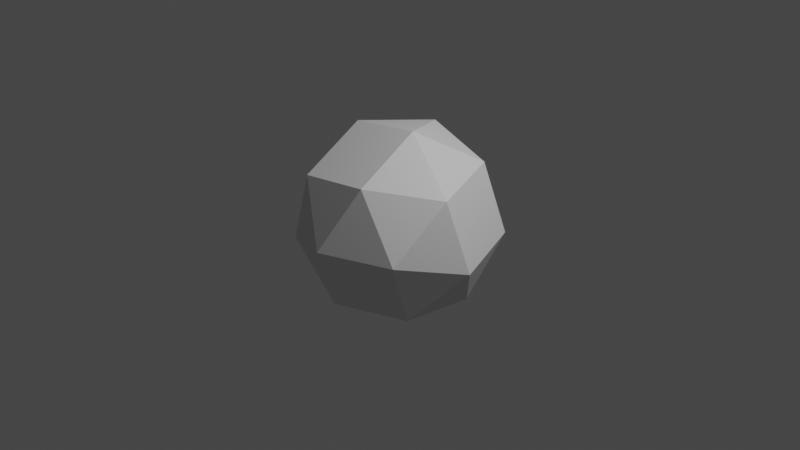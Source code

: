 # Source: myObj.blend  (saved by Blender 2.82.7; exported with 4.5.12 LTS)
import bpy
from mathutils import Matrix  # noqa: F401  (used for matrix-valued properties, if any)

bpy.ops.wm.read_factory_settings(use_empty=True)
scene = bpy.context.scene
scene.name = 'Scene'

# ---- collections
col_collection = bpy.data.collections.new('Collection'); scene.collection.children.link(col_collection)

# ---- materials (node trees are filled in below, after node groups)
mat_default_obj = bpy.data.materials.new('Default OBJ')
mat_default_obj.use_transparent_shadow = False

# ---- material node trees
mat_default_obj.use_nodes = True; mat_default_obj.node_tree.nodes.clear()
_N = mat_default_obj.node_tree.nodes; _L = mat_default_obj.node_tree.links
n0 = _N.new('ShaderNodeOutputMaterial'); n0.name = 'Material Output'; n0.location = (300, 300)
n1 = _N.new('ShaderNodeBsdfPrincipled'); n1.name = 'Principled BSDF'; n1.location = (10, 300)
n1.distribution = 'GGX'
n1.subsurface_method = 'BURLEY'
n1.inputs[3].default_value = 1.45
n1.inputs[27].default_value = (0.0, 0.0, 0.0, 1.0)
n1.inputs[28].default_value = 1.0
_L.new(n1.outputs[0], n0.inputs[0])
n0.is_active_output = True

# ---- world
world_world = bpy.data.worlds.new('World'); scene.world = world_world
world_world.use_nodes = True; world_world.node_tree.nodes.clear()
_N = world_world.node_tree.nodes; _L = world_world.node_tree.links
n0 = _N.new('ShaderNodeOutputWorld'); n0.name = 'World Output'; n0.location = (300, 300)
n1 = _N.new('ShaderNodeBackground'); n1.name = 'Background'; n1.location = (10, 300)
n1.inputs[0].default_value = (0.05088, 0.05088, 0.05088, 1.0)
_L.new(n1.outputs[0], n0.inputs[0])
n0.is_active_output = True
world_world.color = (0.05088, 0.05088, 0.05088)
world_world.use_sun_shadow = False
world_world.sun_shadow_jitter_overblur = 0.0

# ---- cameras
cam_camera = bpy.data.cameras.new('Camera')
cam_camera.clip_end = 100.0
cam_camera.ortho_scale = 7.314

# ---- lights
light_light = bpy.data.lights.new('Light', 'POINT')
light_light.transmission_factor = 0.0
light_light.energy = 1000.0
light_light.shadow_soft_size = 0.1
light_light.shadow_maximum_resolution = 0.006
light_light.use_absolute_resolution = True

# ---- meshes
me_snub_cube = bpy.data.meshes.new('snub cube')
me_snub_cube.from_pydata([(0.0, 0.0, 1.077), (0.7442, 0.0, 0.779), (0.3123, 0.6755, 0.779), (-0.4821, 0.5669, 0.779), (-0.7169, -0.1997, 0.779), (-0.1196, -0.7345, 0.779), (0.6246, -0.7345, 0.4807), (1.057, -0.1997, 0.06807), (0.8867, 0.5669, 0.2303), (0.2621, 1.043, 0.06807), (-0.5323, 0.9342, 0.06807), (-1.006, 0.3082, 0.2303), (-0.7021, -0.7841, 0.2303), (0.02729, -1.075, 0.06807), (0.6667, -0.7841, -0.3185), (0.8217, -0.09112, -0.6908), (0.6519, 0.6755, -0.5286), (-0.1196, 0.8752, -0.6168), (-0.8092, 0.4758, -0.5286), (-0.9915, -0.2762, -0.3185), (-0.4467, -0.8256, -0.5286), (0.1927, -0.5349, -0.9152), (0.1846, 0.2587, -1.029), (-0.505, -0.1407, -0.9412)], [], [(0, 1, 2), (0, 2, 3), (0, 3, 4), (0, 4, 5), (1, 6, 7), (1, 7, 8), (1, 8, 2), (2, 8, 9), (3, 10, 11), (3, 11, 4), (4, 12, 5), (5, 12, 13), (5, 13, 6), (6, 13, 14), (6, 14, 7), (7, 14, 15), (8, 16, 9), (9, 16, 17), (9, 17, 10), (10, 17, 18), (10, 18, 11), (11, 18, 19), (12, 19, 20), (12, 20, 13), (14, 21, 15), (15, 21, 22), (15, 22, 16), (16, 22, 17), (18, 23, 19), (19, 23, 20), (20, 23, 21), (21, 23, 22), (0, 5, 6, 1), (2, 9, 10, 3), (4, 11, 19, 12), (7, 15, 16, 8), (13, 20, 21, 14), (17, 22, 23, 18)])
me_snub_cube.materials.append(mat_default_obj)
me_snub_cube.use_remesh_fix_poles = True
me_snub_cube.use_remesh_preserve_attributes = False
me_snub_cube.use_mirror_vertex_groups = False
me_snub_cube.update()

# ---- objects
ob_light = bpy.data.objects.new('Light', light_light)
ob_camera = bpy.data.objects.new('Camera', cam_camera)
ob_snub_cube = bpy.data.objects.new('snub cube', me_snub_cube)

# ---- transforms, parenting, visibility, modifiers, constraints
ob_light.location = (4.076, 1.005, 5.904)
ob_light.rotation_euler = (0.6503, 0.05522, 1.866)
ob_light.lock_rotations_4d = False
ob_light.empty_display_type = 'ARROWS'
ob_light.color = (0.0, 0.0, 0.0, 0.0)
ob_light.lineart.crease_threshold = 0.0
ob_camera.location = (7.359, -6.926, 4.958)
ob_camera.rotation_euler = (1.109, 0.0, 0.8149)
ob_camera.lock_rotations_4d = False
ob_camera.empty_display_type = 'ARROWS'
ob_camera.color = (0.0, 0.0, 0.0, 0.0)
ob_camera.display_type = 'WIRE'
ob_camera.lineart.crease_threshold = 0.0
ob_snub_cube.location = (0.0, 0.0, 0.0)
ob_snub_cube.rotation_euler = (1.571, -0.0, 0.0)
ob_snub_cube.lineart.crease_threshold = 0.0

# ---- collection membership
col_collection.objects.link(ob_light)
col_collection.objects.link(ob_camera)
col_collection.objects.link(ob_snub_cube)

# ---- scene / render settings (as saved in the file)
scene.camera = ob_camera
scene.frame_start = 1; scene.frame_end = 250; scene.frame_set(1)
scene.render.engine = 'BLENDER_EEVEE_NEXT'
scene.cycles.use_denoising = False
scene.cycles.samples = 128
scene.cycles.sampling_pattern = 'TABULATED_SOBOL'
scene.cycles.use_adaptive_sampling = False
scene.cycles.use_light_tree = False
scene.view_settings.view_transform = 'Filmic'
bpy.context.view_layer.update()
